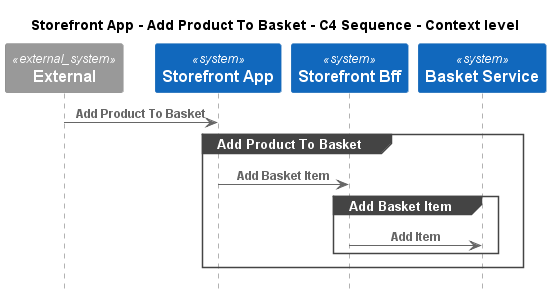

The diagram above was rendered by PlantUML. Its source (embedded in the PNG):
@startuml
!pragma layout smetana
!include ..\..\..\..\.c4s\C4_Sequence.puml

title Storefront App - Add Product To Basket - C4 Sequence - Context level

System_Ext(C4InterFlow.SoftwareSystems.ExternalSystem, "External", "")
System(ECommercePlatform.SoftwareSystems.StorefrontApp, "Storefront App", "")
System(ECommercePlatform.SoftwareSystems.StorefrontBff, "Storefront Bff", "")
System(ECommercePlatform.SoftwareSystems.BasketService, "Basket Service", "")

Rel(C4InterFlow.SoftwareSystems.ExternalSystem, ECommercePlatform.SoftwareSystems.StorefrontApp, "Add Product To Basket")
group Add Product To Basket
Rel(ECommercePlatform.SoftwareSystems.StorefrontApp, ECommercePlatform.SoftwareSystems.StorefrontBff, "Add Basket Item")
group Add Basket Item
Rel(ECommercePlatform.SoftwareSystems.StorefrontBff, ECommercePlatform.SoftwareSystems.BasketService, "Add Item")
end
end


@enduml